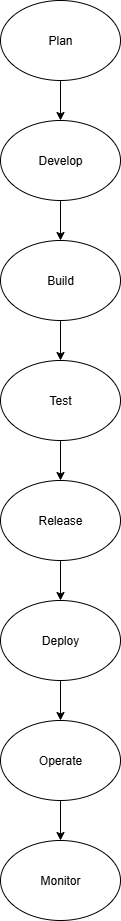

The diagram above was exported from draw.io. Its source (the exported page's mxGraphModel, read from the mxfile embedded in the PNG):
<mxGraphModel dx="1042" dy="658" grid="1" gridSize="10" guides="1" tooltips="1" connect="1" arrows="1" fold="1" page="1" pageScale="1" pageWidth="850" pageHeight="1100" math="0" shadow="0">
  <root>
    <mxCell id="0" />
    <mxCell id="1" parent="0" />
    <mxCell id="cYHi5X1OKu7XyiVS8Dv_-9" value="" style="edgeStyle=orthogonalEdgeStyle;rounded=0;orthogonalLoop=1;jettySize=auto;html=1;" edge="1" parent="1" source="cYHi5X1OKu7XyiVS8Dv_-1" target="cYHi5X1OKu7XyiVS8Dv_-2">
      <mxGeometry relative="1" as="geometry" />
    </mxCell>
    <mxCell id="cYHi5X1OKu7XyiVS8Dv_-1" value="Plan" style="ellipse;whiteSpace=wrap;html=1;" vertex="1" parent="1">
      <mxGeometry x="320" y="40" width="120" height="80" as="geometry" />
    </mxCell>
    <mxCell id="cYHi5X1OKu7XyiVS8Dv_-10" value="" style="edgeStyle=orthogonalEdgeStyle;rounded=0;orthogonalLoop=1;jettySize=auto;html=1;" edge="1" parent="1" source="cYHi5X1OKu7XyiVS8Dv_-2" target="cYHi5X1OKu7XyiVS8Dv_-3">
      <mxGeometry relative="1" as="geometry" />
    </mxCell>
    <mxCell id="cYHi5X1OKu7XyiVS8Dv_-2" value="Develop" style="ellipse;whiteSpace=wrap;html=1;" vertex="1" parent="1">
      <mxGeometry x="320" y="160" width="120" height="80" as="geometry" />
    </mxCell>
    <mxCell id="cYHi5X1OKu7XyiVS8Dv_-11" value="" style="edgeStyle=orthogonalEdgeStyle;rounded=0;orthogonalLoop=1;jettySize=auto;html=1;" edge="1" parent="1" source="cYHi5X1OKu7XyiVS8Dv_-3" target="cYHi5X1OKu7XyiVS8Dv_-4">
      <mxGeometry relative="1" as="geometry" />
    </mxCell>
    <mxCell id="cYHi5X1OKu7XyiVS8Dv_-3" value="Build" style="ellipse;whiteSpace=wrap;html=1;" vertex="1" parent="1">
      <mxGeometry x="320" y="280" width="120" height="80" as="geometry" />
    </mxCell>
    <mxCell id="cYHi5X1OKu7XyiVS8Dv_-12" value="" style="edgeStyle=orthogonalEdgeStyle;rounded=0;orthogonalLoop=1;jettySize=auto;html=1;" edge="1" parent="1" source="cYHi5X1OKu7XyiVS8Dv_-4" target="cYHi5X1OKu7XyiVS8Dv_-5">
      <mxGeometry relative="1" as="geometry" />
    </mxCell>
    <mxCell id="cYHi5X1OKu7XyiVS8Dv_-4" value="Test" style="ellipse;whiteSpace=wrap;html=1;" vertex="1" parent="1">
      <mxGeometry x="320" y="400" width="120" height="80" as="geometry" />
    </mxCell>
    <mxCell id="cYHi5X1OKu7XyiVS8Dv_-13" value="" style="edgeStyle=orthogonalEdgeStyle;rounded=0;orthogonalLoop=1;jettySize=auto;html=1;" edge="1" parent="1" source="cYHi5X1OKu7XyiVS8Dv_-5" target="cYHi5X1OKu7XyiVS8Dv_-6">
      <mxGeometry relative="1" as="geometry" />
    </mxCell>
    <mxCell id="cYHi5X1OKu7XyiVS8Dv_-5" value="Release" style="ellipse;whiteSpace=wrap;html=1;" vertex="1" parent="1">
      <mxGeometry x="320" y="520" width="120" height="80" as="geometry" />
    </mxCell>
    <mxCell id="cYHi5X1OKu7XyiVS8Dv_-14" value="" style="edgeStyle=orthogonalEdgeStyle;rounded=0;orthogonalLoop=1;jettySize=auto;html=1;" edge="1" parent="1" source="cYHi5X1OKu7XyiVS8Dv_-6" target="cYHi5X1OKu7XyiVS8Dv_-7">
      <mxGeometry relative="1" as="geometry" />
    </mxCell>
    <mxCell id="cYHi5X1OKu7XyiVS8Dv_-6" value="Deploy" style="ellipse;whiteSpace=wrap;html=1;" vertex="1" parent="1">
      <mxGeometry x="320" y="640" width="120" height="80" as="geometry" />
    </mxCell>
    <mxCell id="cYHi5X1OKu7XyiVS8Dv_-15" value="" style="edgeStyle=orthogonalEdgeStyle;rounded=0;orthogonalLoop=1;jettySize=auto;html=1;" edge="1" parent="1" source="cYHi5X1OKu7XyiVS8Dv_-7" target="cYHi5X1OKu7XyiVS8Dv_-8">
      <mxGeometry relative="1" as="geometry" />
    </mxCell>
    <mxCell id="cYHi5X1OKu7XyiVS8Dv_-7" value="Operate" style="ellipse;whiteSpace=wrap;html=1;" vertex="1" parent="1">
      <mxGeometry x="320" y="760" width="120" height="80" as="geometry" />
    </mxCell>
    <mxCell id="cYHi5X1OKu7XyiVS8Dv_-8" value="Monitor" style="ellipse;whiteSpace=wrap;html=1;" vertex="1" parent="1">
      <mxGeometry x="320" y="880" width="120" height="80" as="geometry" />
    </mxCell>
  </root>
</mxGraphModel>